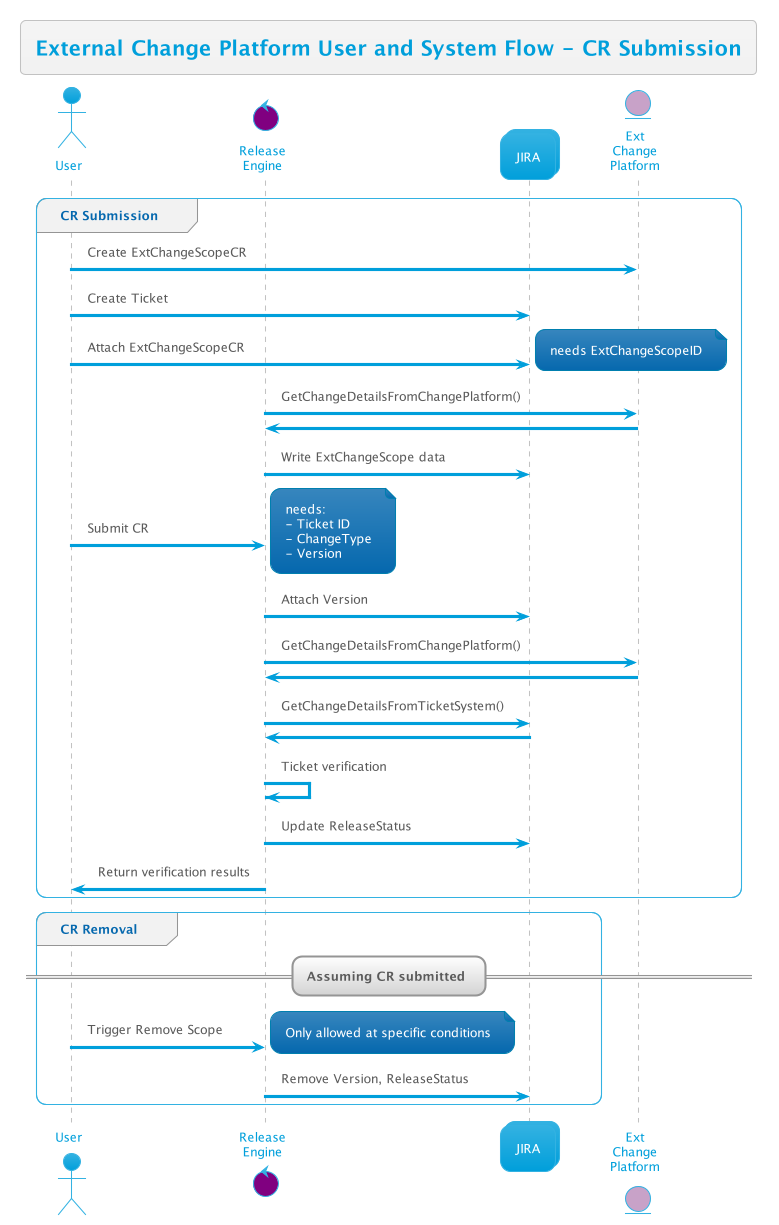

The diagram above was rendered by PlantUML. Its source (embedded in the PNG):
@startuml
title External Change Platform User and System Flow - CR Submission

!theme bluegray
skinparam FooterFontColor black
skinparam ActivityBorderColor #79838c


actor User
control "Release\nEngine" as RE #800080
collections "JIRA" as JIRA
entity "Ext\nChange\nPlatform" as ECP #C8A2C8

group CR Submission
    User -> ECP : Create ExtChangeScopeCR
    User -> JIRA : Create Ticket
    User -> JIRA : Attach ExtChangeScopeCR
    note right: needs ExtChangeScopeID
    RE -> ECP : GetChangeDetailsFromChangePlatform()
    ECP -> RE : 
    RE -> JIRA : Write ExtChangeScope data

    User -> RE : Submit CR
    note right: needs:\n- Ticket ID\n- ChangeType\n- Version
    RE -> JIRA : Attach Version
    RE -> ECP : GetChangeDetailsFromChangePlatform()
    ECP -> RE : 
    RE -> JIRA : GetChangeDetailsFromTicketSystem()
    JIRA -> RE : 
    RE -> RE : Ticket verification
    RE -> JIRA : Update ReleaseStatus
    RE -> User : Return verification results
end group

group CR Removal
    == Assuming CR submitted ==
    User -> RE : Trigger Remove Scope
    note right: Only allowed at specific conditions
    
    RE -> JIRA : Remove Version, ReleaseStatus
    
end group


@enduml